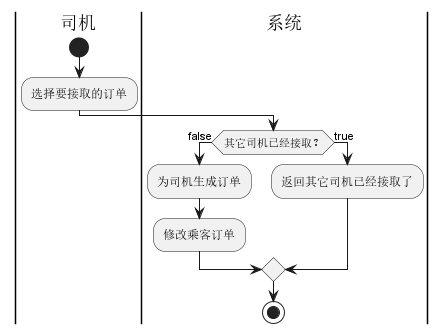

The diagram above was rendered by PlantUML. Its source (embedded in the PNG):
@startuml
'https://plantuml.com/activity-diagram-beta
|司机|
start
:选择要接取的订单;
|系统|
if (其它司机已经接取？)  then(false)
:为司机生成订单;
:修改乘客订单;
else (true)
:返回其它司机已经接取了;
endif

stop

@enduml